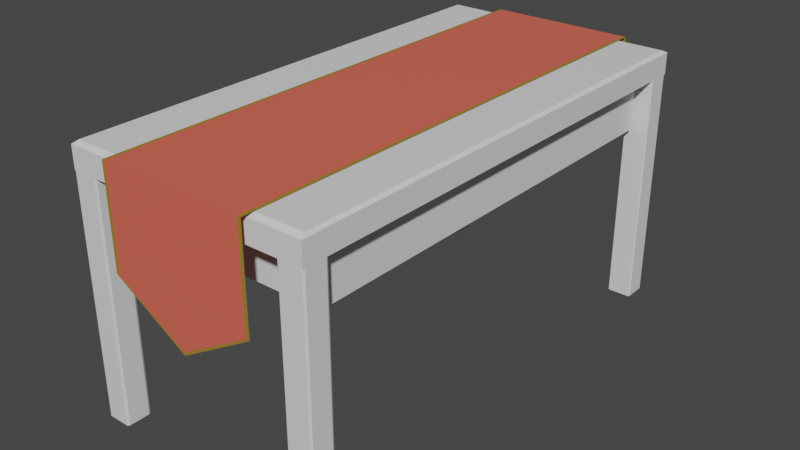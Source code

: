 # Source: TableWCloth.blend  (saved by Blender 2.90.8; exported with 4.5.12 LTS)
import bpy
from mathutils import Matrix  # noqa: F401  (used for matrix-valued properties, if any)

bpy.ops.wm.read_factory_settings(use_empty=True)
scene = bpy.context.scene
scene.name = 'Scene'

# ---- collections
col_collection = bpy.data.collections.new('Collection'); scene.collection.children.link(col_collection)

# ---- materials (node trees are filled in below, after node groups)
mat_material = bpy.data.materials.new('Material')
mat_material.use_transparent_shadow = False
mat_material_001 = bpy.data.materials.new('Material.001')
mat_material_001.use_transparent_shadow = False
mat_material_002 = bpy.data.materials.new('Material.002')
mat_material_002.use_transparent_shadow = False

# ---- material node trees
mat_material.use_nodes = True; mat_material.node_tree.nodes.clear()
_N = mat_material.node_tree.nodes; _L = mat_material.node_tree.links
n0 = _N.new('ShaderNodeBsdfPrincipled'); n0.name = 'Principled BSDF'; n0.location = (10, 300)
n0.distribution = 'GGX'
n0.subsurface_method = 'BURLEY'
n0.inputs[3].default_value = 1.45
n0.inputs[27].default_value = (0.0, 0.0, 0.0, 1.0)
n0.inputs[28].default_value = 1.0
n1 = _N.new('ShaderNodeOutputMaterial'); n1.name = 'Material Output'; n1.location = (300, 300)
_L.new(n0.outputs[0], n1.inputs[0])
n1.is_active_output = True
mat_material_001.use_nodes = True; mat_material_001.node_tree.nodes.clear()
_N = mat_material_001.node_tree.nodes; _L = mat_material_001.node_tree.links
n0 = _N.new('ShaderNodeBsdfPrincipled'); n0.name = 'Principled BSDF'; n0.location = (10, 300)
n0.distribution = 'GGX'
n0.subsurface_method = 'BURLEY'
n0.inputs[0].default_value = (0.8, 0.1327, 0.09136, 1.0)
n0.inputs[3].default_value = 1.45
n0.inputs[27].default_value = (0.0, 0.0, 0.0, 1.0)
n0.inputs[28].default_value = 1.0
n1 = _N.new('ShaderNodeOutputMaterial'); n1.name = 'Material Output'; n1.location = (300, 300)
_L.new(n0.outputs[0], n1.inputs[0])
n1.is_active_output = True
mat_material_002.use_nodes = True; mat_material_002.node_tree.nodes.clear()
_N = mat_material_002.node_tree.nodes; _L = mat_material_002.node_tree.links
n0 = _N.new('ShaderNodeBsdfPrincipled'); n0.name = 'Principled BSDF'; n0.location = (10, 300)
n0.distribution = 'GGX'
n0.subsurface_method = 'BURLEY'
n0.inputs[0].default_value = (0.3616, 0.2092, 0.02701, 1.0)
n0.inputs[3].default_value = 1.45
n0.inputs[27].default_value = (0.0, 0.0, 0.0, 1.0)
n0.inputs[28].default_value = 1.0
n1 = _N.new('ShaderNodeOutputMaterial'); n1.name = 'Material Output'; n1.location = (300, 300)
_L.new(n0.outputs[0], n1.inputs[0])
n1.is_active_output = True

# ---- world
world_world = bpy.data.worlds.new('World'); scene.world = world_world
world_world.use_nodes = True; world_world.node_tree.nodes.clear()
_N = world_world.node_tree.nodes; _L = world_world.node_tree.links
n0 = _N.new('ShaderNodeOutputWorld'); n0.name = 'World Output'; n0.location = (300, 300)
n1 = _N.new('ShaderNodeBackground'); n1.name = 'Background'; n1.location = (10, 300)
n1.inputs[0].default_value = (0.05088, 0.05088, 0.05088, 1.0)
_L.new(n1.outputs[0], n0.inputs[0])
n0.is_active_output = True
world_world.color = (0.05088, 0.05088, 0.05088)
world_world.use_sun_shadow = False
world_world.sun_shadow_jitter_overblur = 0.0

# ---- meshes
me_cube_001 = bpy.data.meshes.new('Cube.001')
me_cube_001.from_pydata([(-0.25, -0.5, 0.476), (-0.25, 0.5, 0.476), (0.25, -0.5, 0.476), (0.25, 0.5, 0.476), (-0.2199, 0.4397, 0.476), (-0.2199, -0.4397, 0.476), (0.2199, 0.4397, 0.476), (0.2199, -0.4397, 0.476), (-0.2199, 0.4397, 0.3726), (-0.2199, -0.4397, 0.3726), (0.2199, 0.4397, 0.3726), (0.2199, -0.4397, 0.3726), (-0.25, 0.0, 0.476), (0.25, 0.0, 0.476), (-0.2199, 0.0, 0.476), (0.2199, 0.0, 0.476), (-0.2199, 0.0, 0.3726), (0.2199, 0.0, 0.3726), (-0.2199, 0.3782, 0.3871), (-0.2199, 0.3782, 0.4615), (-0.2199, 0.06156, 0.4615), (-0.2199, 0.06156, 0.3871), (-0.2199, -0.06156, 0.4615), (-0.2199, -0.3782, 0.4615), (-0.2199, -0.06156, 0.3871), (-0.2199, -0.3782, 0.3871), (-0.2444, -0.4888, 0.526), (-0.25, -0.5, 0.5204), (-0.2444, 0.4888, 0.526), (-0.25, 0.5, 0.5204), (0.2444, -0.4888, 0.526), (0.25, -0.5, 0.5204), (0.2444, 0.4888, 0.526), (0.25, 0.5, 0.5204), (-0.25, 0.0, 0.5204), (-0.2444, 0.0, 0.526), (0.25, 0.0, 0.5204), (0.2444, 0.0, 0.526), (-0.2021, 0.45, 0.476), (-0.2, 0.4542, 0.476), (-0.2, 0.4542, 0.0), (-0.2021, 0.45, 0.0), (-0.2479, 0.5, 0.476), (-0.25, 0.4958, 0.476), (-0.25, 0.4958, 0.0), (-0.2479, 0.5, 0.0), (-0.25, 0.4542, 0.476), (-0.2479, 0.45, 0.476), (-0.2479, 0.45, 0.0), (-0.25, 0.4542, 0.0), (-0.2021, 0.5, 0.0), (-0.2, 0.4958, 0.0), (-0.2, 0.4958, 0.476), (-0.2021, 0.5, 0.476), (-0.2479, -0.5, 0.0), (-0.25, -0.4958, 0.0), (-0.25, -0.4958, 0.476), (-0.2479, -0.5, 0.476), (-0.2021, -0.45, 0.0), (-0.2, -0.4542, 0.0), (-0.2, -0.4542, 0.476), (-0.2021, -0.45, 0.476), (-0.25, -0.4542, 0.476), (-0.2479, -0.45, 0.476), (-0.2479, -0.45, 0.0), (-0.25, -0.4542, 0.0), (-0.2021, -0.5, 0.0), (-0.2, -0.4958, 0.0), (-0.2, -0.4958, 0.476), (-0.2021, -0.5, 0.476), (0.2021, 0.45, 0.476), (0.2, 0.4542, 0.476), (0.2, 0.4542, 0.0), (0.2021, 0.45, 0.0), (0.2479, 0.5, 0.476), (0.25, 0.4958, 0.476), (0.25, 0.4958, 0.0), (0.2479, 0.5, 0.0), (0.25, 0.4542, 0.476), (0.2479, 0.45, 0.476), (0.2479, 0.45, 0.0), (0.25, 0.4542, 0.0), (0.2021, 0.5, 0.0), (0.2, 0.4958, 0.0), (0.2, 0.4958, 0.476), (0.2021, 0.5, 0.476), (0.2479, -0.5, 0.0), (0.25, -0.4958, 0.0), (0.25, -0.4958, 0.476), (0.2479, -0.5, 0.476), (0.2021, -0.45, 0.0), (0.2, -0.4542, 0.0), (0.2, -0.4542, 0.476), (0.2021, -0.45, 0.476), (0.25, -0.4542, 0.476), (0.2479, -0.45, 0.476), (0.2479, -0.45, 0.0), (0.25, -0.4542, 0.0), (0.2021, -0.5, 0.0), (0.2, -0.4958, 0.0), (0.2, -0.4958, 0.476), (0.2021, -0.5, 0.476), (-0.1512, -0.515, 0.5273), (-0.1512, 0.515, 0.5273), (0.1512, -0.515, 0.5273), (0.1512, 0.515, 0.5273), (-0.1512, 0.0, 0.5273), (0.1512, 0.0, 0.5273), (-0.1512, -0.515, 0.3303), (-0.1512, 0.515, 0.3303), (0.1512, -0.515, 0.3303), (0.1512, 0.515, 0.3303), (0.0, 0.515, 0.5273), (0.0, -0.515, 0.5273), (0.0, 0.515, 0.2404), (0.0, -0.515, 0.2404), (3.456e-10, 0.515, 0.5273), (0.1437, 0.515, 0.5273), (3.456e-10, -0.515, 0.5273), (-0.1437, -0.515, 0.5273), (3.456e-10, 0.515, 0.2465), (0.1437, 0.515, 0.3303), (3.456e-10, -0.515, 0.2465), (-0.1437, -0.515, 0.3303), (0.1437, -0.515, 0.3303), (0.1437, -0.515, 0.5273), (-0.1437, 0.515, 0.3303), (-0.1437, 0.515, 0.5273), (-0.1442, 0.0, 0.5273), (-0.1442, 0.515, 0.5273), (2.85e-10, 0.515, 0.5273), (0.1442, 0.515, 0.5273), (0.1442, 0.0, 0.5273), (0.1442, -0.515, 0.5273), (2.85e-10, -0.515, 0.5273), (-0.1442, -0.515, 0.5273), (2.85e-10, 0.0, 0.5273)], [], [(1, 29, 33, 3), (13, 36, 31, 2), (3, 33, 36, 13), (37, 35, 26, 30), (1, 3, 6, 4), (32, 28, 35, 37), (7, 5, 9, 11), (12, 1, 4, 14), (13, 2, 7, 15), (2, 0, 5, 7), (16, 17, 11, 9), (4, 6, 10, 8), (15, 7, 11, 17), (4, 8, 18, 19), (14, 16, 24, 22), (6, 15, 17, 10), (8, 10, 17, 16), (3, 13, 15, 6), (0, 12, 14, 5), (12, 34, 29, 1), (2, 31, 27, 0), (16, 14, 20, 21), (8, 16, 21, 18), (14, 4, 19, 20), (5, 14, 22, 23), (9, 5, 23, 25), (16, 9, 25, 24), (18, 21, 20, 19), (23, 22, 24, 25), (35, 28, 29, 34), (28, 32, 33, 29), (37, 30, 31, 36), (30, 26, 27, 31), (26, 35, 34, 27), (32, 37, 36, 33), (0, 27, 34, 12), (49, 46, 43, 44), (52, 53, 42, 43, 46, 47, 38, 39), (51, 52, 39, 40), (45, 42, 53, 50), (44, 45, 50, 51, 40, 41, 48, 49), (38, 41, 40, 39), (52, 51, 50, 53), (42, 45, 44, 43), (48, 47, 46, 49), (41, 38, 47, 48), (61, 60, 59, 58), (55, 65, 64, 58, 59, 67, 66, 54), (54, 66, 69, 57), (67, 59, 60, 68), (68, 60, 61, 63, 62, 56, 57, 69), (65, 55, 56, 62), (68, 69, 66, 67), (57, 56, 55, 54), (64, 65, 62, 63), (58, 64, 63, 61), (81, 76, 75, 78), (84, 71, 70, 79, 78, 75, 74, 85), (83, 72, 71, 84), (77, 82, 85, 74), (76, 81, 80, 73, 72, 83, 82, 77), (70, 71, 72, 73), (84, 85, 82, 83), (74, 75, 76, 77), (80, 81, 78, 79), (73, 80, 79, 70), (93, 90, 91, 92), (87, 97, 96, 90, 91, 99, 98, 86), (86, 89, 101, 98), (99, 100, 92, 91), (100, 92, 93, 95, 94, 88, 89, 101), (97, 94, 88, 87), (100, 99, 98, 101), (89, 86, 87, 88), (96, 95, 94, 97), (90, 93, 95, 96), (105, 112, 130, 131), (102, 113, 134, 135), (105, 111, 121, 117), (108, 115, 122, 123), (112, 105, 117, 116), (109, 103, 127, 126), (113, 104, 133, 134), (107, 105, 131, 132), (118, 119, 123, 122), (116, 117, 121, 120), (127, 116, 120, 126), (125, 118, 122, 124), (110, 104, 125, 124), (114, 109, 126, 120), (103, 112, 116, 127), (113, 102, 119, 118), (102, 108, 123, 119), (115, 110, 124, 122), (111, 114, 120, 121), (104, 113, 118, 125), (136, 128, 135, 134), (130, 129, 128, 136), (131, 130, 136, 132), (132, 136, 134, 133), (106, 102, 135, 128), (112, 103, 129, 130), (104, 107, 132, 133), (103, 106, 128, 129)])
me_cube_001.polygons.foreach_set('material_index', [0, 0, 0, 0, 0, 0, 0, 0, 0, 0, 0, 0, 0, 0, 0, 0, 0, 0, 0, 0, 0, 0, 0, 0, 0, 0, 0, 0, 0, 0, 0, 0, 0, 0, 0, 0, 0, 0, 0, 0, 0, 0, 0, 0, 0, 0, 0, 0, 0, 0, 0, 0, 0, 0, 0, 0, 0, 0, 0, 0, 0, 0, 0, 0, 0, 0, 0, 0, 0, 0, 0, 0, 0, 0, 0, 0, 2, 2, 2, 2, 2, 2, 2, 2, 1, 1, 1, 1, 2, 2, 2, 2, 2, 2, 2, 2, 1, 1, 1, 1, 2, 2, 2, 2])
_uv = me_cube_001.uv_layers.new(name='UVMap')
_uv.uv.foreach_set('vector', [0.375, 0.25, 0.5969, 0.25, 0.5969, 0.5, 0.375, 0.5, 0.375, 0.625, 0.5969, 0.625, 0.5969, 0.75, 0.375, 0.75, 0.375, 0.5, 0.5969, 0.5, 0.5969, 0.625, 0.375, 0.625, 0.6278, 0.625, 0.8722, 0.625, 0.8722, 0.7472, 0.6278, 0.7472, 0.375, 0.25, 0.375, 0.5, 0.375, 0.5, 0.375, 0.25, 0.6278, 0.5028, 0.8722, 0.5028, 0.8722, 0.625, 0.6278, 0.625, 0.375, 0.75, 0.375, 1.0, 0.375, 1.0, 0.375, 0.75, 0.375, 0.125, 0.375, 0.25, 0.375, 0.25, 0.375, 0.125, 0.375, 0.625, 0.375, 0.75, 0.375, 0.75, 0.375, 0.625, 0.375, 0.75, 0.375, 1.0, 0.375, 1.0, 0.375, 0.75, 0.125, 0.625, 0.375, 0.625, 0.375, 0.75, 0.125, 0.75, 0.375, 0.25, 0.375, 0.5, 0.375, 0.5, 0.375, 0.25, 0.375, 0.625, 0.375, 0.75, 0.375, 0.75, 0.375, 0.625, 0.375, 0.25, 0.375, 0.25, 0.375, 0.25, 0.375, 0.25, 0.375, 0.125, 0.375, 0.125, 0.375, 0.125, 0.375, 0.125, 0.375, 0.5, 0.375, 0.625, 0.375, 0.625, 0.375, 0.5, 0.125, 0.5, 0.375, 0.5, 0.375, 0.625, 0.125, 0.625, 0.375, 0.5, 0.375, 0.625, 0.375, 0.625, 0.375, 0.5, 0.375, 0.0, 0.375, 0.125, 0.375, 0.125, 0.375, 0.0, 0.375, 0.125, 0.5969, 0.125, 0.5969, 0.25, 0.375, 0.25, 0.375, 0.75, 0.5969, 0.75, 0.5969, 1.0, 0.375, 1.0, 0.375, 0.125, 0.375, 0.125, 0.375, 0.125, 0.375, 0.125, 0.125, 0.5, 0.125, 0.625, 0.125, 0.625, 0.125, 0.5, 0.375, 0.125, 0.375, 0.25, 0.375, 0.25, 0.375, 0.125, 0.375, 0.0, 0.375, 0.125, 0.375, 0.125, 0.375, 0.0, 0.375, 1.0, 0.375, 1.0, 0.375, 1.0, 0.375, 1.0, 0.125, 0.625, 0.125, 0.75, 0.125, 0.75, 0.125, 0.625, 0.125, 0.5, 0.125, 0.625, 0.375, 0.125, 0.375, 0.25, 0.375, 1.0, 0.375, 0.125, 0.125, 0.625, 0.375, 1.0, 0.625, 0.125, 0.625, 0.2472, 0.5969, 0.25, 0.5969, 0.125, 0.625, 0.2528, 0.625, 0.4972, 0.5969, 0.5, 0.5969, 0.25, 0.6278, 0.625, 0.6278, 0.7472, 0.5969, 0.75, 0.5969, 0.625, 0.625, 0.7528, 0.625, 0.9972, 0.5969, 1.0, 0.5969, 0.75, 0.625, 0.002808, 0.625, 0.125, 0.5969, 0.125, 0.5969, 0.0, 0.6278, 0.5028, 0.6278, 0.625, 0.5969, 0.625, 0.5969, 0.5, 0.375, 0.0, 0.5969, 0.0, 0.5969, 0.125, 0.375, 0.125, 0.375, 0.02108, 0.625, 0.02108, 0.625, 0.2289, 0.375, 0.2289, 0.625, 0.5211, 0.6355, 0.5, 0.8645, 0.5, 0.875, 0.5211, 0.875, 0.7289, 0.8645, 0.75, 0.6355, 0.75, 0.625, 0.7289, 0.375, 0.5211, 0.625, 0.5211, 0.625, 0.7289, 0.375, 0.7289, 0.375, 0.2605, 0.625, 0.2605, 0.625, 0.4895, 0.375, 0.4895, 0.125, 0.5211, 0.1355, 0.5, 0.3645, 0.5, 0.375, 0.5211, 0.375, 0.7289, 0.3645, 0.75, 0.1355, 0.75, 0.125, 0.7289, 0.625, 0.7605, 0.375, 0.7605, 0.375, 0.7289, 0.625, 0.7289, 0.625, 0.5211, 0.375, 0.5211, 0.375, 0.4895, 0.625, 0.4895, 0.625, 0.2605, 0.375, 0.2605, 0.375, 0.2289, 0.625, 0.2289, 0.375, 0.0, 0.625, 0.0, 0.625, 0.02108, 0.375, 0.02108, 0.375, 0.7605, 0.625, 0.7605, 0.625, 0.9895, 0.375, 0.9895, 0.625, 0.7605, 0.625, 0.7289, 0.375, 0.7289, 0.375, 0.7605, 0.125, 0.5211, 0.125, 0.7289, 0.1355, 0.75, 0.3645, 0.75, 0.375, 0.7289, 0.375, 0.5211, 0.3645, 0.5, 0.1355, 0.5, 0.375, 0.2605, 0.375, 0.4895, 0.625, 0.4895, 0.625, 0.2605, 0.375, 0.5211, 0.375, 0.7289, 0.625, 0.7289, 0.625, 0.5211, 0.625, 0.5211, 0.625, 0.7289, 0.6355, 0.75, 0.8645, 0.75, 0.875, 0.7289, 0.875, 0.5211, 0.8645, 0.5, 0.6355, 0.5, 0.375, 0.02108, 0.375, 0.2289, 0.625, 0.2289, 0.625, 0.02108, 0.625, 0.5211, 0.625, 0.4895, 0.375, 0.4895, 0.375, 0.5211, 0.625, 0.2605, 0.625, 0.2289, 0.375, 0.2289, 0.375, 0.2605, 0.375, 0.0, 0.375, 0.02108, 0.625, 0.02108, 0.625, 0.0, 0.375, 0.7605, 0.375, 0.9895, 0.625, 0.9895, 0.625, 0.7605, 0.375, 0.02108, 0.375, 0.2289, 0.625, 0.2289, 0.625, 0.02108, 0.625, 0.5211, 0.625, 0.7289, 0.6355, 0.75, 0.8645, 0.75, 0.875, 0.7289, 0.875, 0.5211, 0.8645, 0.5, 0.6355, 0.5, 0.375, 0.5211, 0.375, 0.7289, 0.625, 0.7289, 0.625, 0.5211, 0.375, 0.2605, 0.375, 0.4895, 0.625, 0.4895, 0.625, 0.2605, 0.125, 0.5211, 0.125, 0.7289, 0.1355, 0.75, 0.3645, 0.75, 0.375, 0.7289, 0.375, 0.5211, 0.3645, 0.5, 0.1355, 0.5, 0.625, 0.7605, 0.625, 0.7289, 0.375, 0.7289, 0.375, 0.7605, 0.625, 0.5211, 0.625, 0.4895, 0.375, 0.4895, 0.375, 0.5211, 0.625, 0.2605, 0.625, 0.2289, 0.375, 0.2289, 0.375, 0.2605, 0.375, 0.0, 0.375, 0.02108, 0.625, 0.02108, 0.625, 0.0, 0.375, 0.7605, 0.375, 0.9895, 0.625, 0.9895, 0.625, 0.7605, 0.625, 0.7605, 0.375, 0.7605, 0.375, 0.7289, 0.625, 0.7289, 0.125, 0.5211, 0.125, 0.7289, 0.1355, 0.75, 0.3645, 0.75, 0.375, 0.7289, 0.375, 0.5211, 0.3645, 0.5, 0.1355, 0.5, 0.375, 0.2605, 0.625, 0.2605, 0.625, 0.4895, 0.375, 0.4895, 0.375, 0.5211, 0.625, 0.5211, 0.625, 0.7289, 0.375, 0.7289, 0.625, 0.5211, 0.625, 0.7289, 0.6355, 0.75, 0.8645, 0.75, 0.875, 0.7289, 0.875, 0.5211, 0.8645, 0.5, 0.6355, 0.5, 0.375, 0.02108, 0.625, 0.02108, 0.625, 0.2289, 0.375, 0.2289, 0.625, 0.5211, 0.375, 0.5211, 0.375, 0.4895, 0.625, 0.4895, 0.625, 0.2605, 0.375, 0.2605, 0.375, 0.2289, 0.625, 0.2289, 0.375, 0.0, 0.625, 0.0, 0.625, 0.02108, 0.375, 0.02108, 0.375, 0.7605, 0.625, 0.7605, 0.625, 0.9895, 0.375, 0.9895, 0.6278, 0.5028, 0.75, 0.5028, 0.75, 0.5028, 0.6278, 0.5028, 0.8722, 0.7472, 0.75, 0.7472, 0.75, 0.7472, 0.8722, 0.7472, 0.0, 0.0, 0.0, 0.0, 0.0, 0.0, 0.0, 0.0, 0.0, 0.0, 0.0, 0.0, 0.0, 0.0, 0.0, 0.0, 0.75, 0.5028, 0.6278, 0.5028, 0.6278, 0.5028, 0.75, 0.5028, 0.0, 0.0, 0.0, 0.0, 0.0, 0.0, 0.0, 0.0, 0.75, 0.7472, 0.6278, 0.7472, 0.6278, 0.7472, 0.75, 0.7472, 0.0, 0.0, 0.0, 0.0, 0.0, 0.0, 0.0, 0.0, 0.75, 0.7472, 0.8722, 0.7472, 0.8722, 0.7472, 0.75, 0.7472, 0.75, 0.5028, 0.6278, 0.5028, 0.6278, 0.5028, 0.75, 0.5028, 0.8722, 0.5028, 0.75, 0.5028, 0.75, 0.5028, 0.8722, 0.5028, 0.6278, 0.7472, 0.75, 0.7472, 0.75, 0.7472, 0.6278, 0.7472, 0.0, 0.0, 0.0, 0.0, 0.0, 0.0, 0.0, 0.0, 0.0, 0.0, 0.0, 0.0, 0.0, 0.0, 0.0, 0.0, 0.8722, 0.5028, 0.75, 0.5028, 0.75, 0.5028, 0.8722, 0.5028, 0.75, 0.7472, 0.8722, 0.7472, 0.8722, 0.7472, 0.75, 0.7472, 0.0, 0.0, 0.0, 0.0, 0.0, 0.0, 0.0, 0.0, 0.0, 0.0, 0.0, 0.0, 0.0, 0.0, 0.0, 0.0, 0.0, 0.0, 0.0, 0.0, 0.0, 0.0, 0.0, 0.0, 0.6278, 0.7472, 0.75, 0.7472, 0.75, 0.7472, 0.6278, 0.7472, 0.75, 0.625, 0.8722, 0.625, 0.8722, 0.7472, 0.75, 0.7472, 0.75, 0.5028, 0.8722, 0.5028, 0.8722, 0.625, 0.75, 0.625, 0.6278, 0.5028, 0.75, 0.5028, 0.75, 0.625, 0.6278, 0.625, 0.6278, 0.625, 0.75, 0.625, 0.75, 0.7472, 0.6278, 0.7472, 0.0, 0.0, 0.0, 0.0, 0.0, 0.0, 0.0, 0.0, 0.75, 0.5028, 0.8722, 0.5028, 0.8722, 0.5028, 0.75, 0.5028, 0.0, 0.0, 0.0, 0.0, 0.0, 0.0, 0.0, 0.0, 0.0, 0.0, 0.0, 0.0, 0.0, 0.0, 0.0, 0.0])
me_cube_001.materials.append(mat_material)
me_cube_001.materials.append(mat_material_001)
me_cube_001.materials.append(mat_material_002)
me_cube_001.use_remesh_fix_poles = True
me_cube_001.use_remesh_preserve_attributes = False
me_cube_001.use_mirror_vertex_groups = False
me_cube_001.update()

# ---- objects
ob_cube_001 = bpy.data.objects.new('Cube.001', me_cube_001)

# ---- transforms, parenting, visibility, modifiers, constraints
ob_cube_001.location = (-0.0001957, 0.0003269, -0.0003445)
ob_cube_001.lineart.crease_threshold = 0.0

# ---- collection membership
col_collection.objects.link(ob_cube_001)

# ---- scene / render settings (as saved in the file)
scene.frame_start = 1; scene.frame_end = 250; scene.frame_set(1)
scene.render.engine = 'BLENDER_EEVEE_NEXT'
scene.cycles.use_denoising = False
scene.cycles.samples = 128
scene.cycles.sampling_pattern = 'TABULATED_SOBOL'
scene.cycles.use_adaptive_sampling = False
scene.cycles.use_light_tree = False
scene.view_settings.view_transform = 'Filmic'
bpy.context.view_layer.update()

# ---- added for rendering (the .blend has no active camera and no usable light): camera, sun
cam_auto = bpy.data.cameras.new('AutoCamera')
cam_auto.lens = 50.0
cam_auto.sensor_width = 36.0
cam_auto.clip_end = 1000.0
ob_auto_camera = bpy.data.objects.new('AutoCamera', cam_auto)
scene.collection.objects.link(ob_auto_camera)
ob_auto_camera.location = (1.16611, -1.39923, 1.19634)
ob_auto_camera.rotation_euler = (1.09748, -7.21219e-08, 0.694738)
scene.camera = ob_auto_camera
light_auto_sun = bpy.data.lights.new('AutoSun', 'SUN')
light_auto_sun.energy = 3.0
light_auto_sun.angle = 0.0523599
ob_auto_sun = bpy.data.objects.new('AutoSun', light_auto_sun)
scene.collection.objects.link(ob_auto_sun)
ob_auto_sun.rotation_euler = (0.872665, 0.174533, 0.523599)
bpy.context.view_layer.update()
